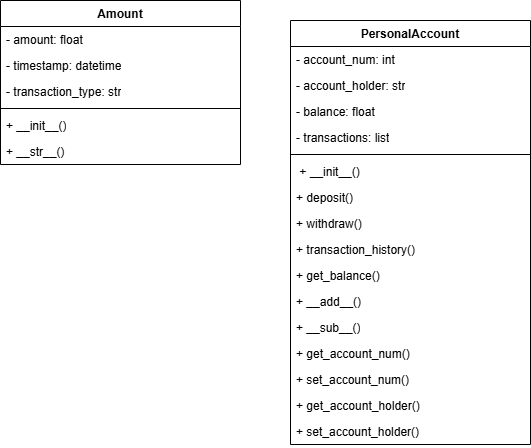

The diagram above was exported from draw.io. Its source (the exported page's mxGraphModel, read from the mxfile embedded in the PNG):
<mxGraphModel dx="840" dy="450" grid="1" gridSize="10" guides="1" tooltips="1" connect="1" arrows="1" fold="1" page="1" pageScale="1" pageWidth="827" pageHeight="1169" math="0" shadow="0">
  <root>
    <mxCell id="0" />
    <mxCell id="1" parent="0" />
    <mxCell id="MIULYHsYVm3f6yipZSTE-1" value="Amount" style="swimlane;fontStyle=1;align=center;verticalAlign=top;childLayout=stackLayout;horizontal=1;startSize=26;horizontalStack=0;resizeParent=1;resizeParentMax=0;resizeLast=0;collapsible=1;marginBottom=0;whiteSpace=wrap;html=1;" vertex="1" parent="1">
      <mxGeometry x="80" y="140" width="240" height="164" as="geometry" />
    </mxCell>
    <mxCell id="MIULYHsYVm3f6yipZSTE-2" value="- amount: &lt;span class=&quot;hljs-keyword&quot;&gt;float&lt;/span&gt;" style="text;strokeColor=none;fillColor=none;align=left;verticalAlign=top;spacingLeft=4;spacingRight=4;overflow=hidden;rotatable=0;points=[[0,0.5],[1,0.5]];portConstraint=eastwest;whiteSpace=wrap;html=1;" vertex="1" parent="MIULYHsYVm3f6yipZSTE-1">
      <mxGeometry y="26" width="240" height="26" as="geometry" />
    </mxCell>
    <mxCell id="MIULYHsYVm3f6yipZSTE-5" value="- timestamp: datetime" style="text;strokeColor=none;fillColor=none;align=left;verticalAlign=top;spacingLeft=4;spacingRight=4;overflow=hidden;rotatable=0;points=[[0,0.5],[1,0.5]];portConstraint=eastwest;whiteSpace=wrap;html=1;" vertex="1" parent="MIULYHsYVm3f6yipZSTE-1">
      <mxGeometry y="52" width="240" height="26" as="geometry" />
    </mxCell>
    <mxCell id="MIULYHsYVm3f6yipZSTE-6" value="- transaction_type: str" style="text;strokeColor=none;fillColor=none;align=left;verticalAlign=top;spacingLeft=4;spacingRight=4;overflow=hidden;rotatable=0;points=[[0,0.5],[1,0.5]];portConstraint=eastwest;whiteSpace=wrap;html=1;" vertex="1" parent="MIULYHsYVm3f6yipZSTE-1">
      <mxGeometry y="78" width="240" height="26" as="geometry" />
    </mxCell>
    <mxCell id="MIULYHsYVm3f6yipZSTE-3" value="" style="line;strokeWidth=1;fillColor=none;align=left;verticalAlign=middle;spacingTop=-1;spacingLeft=3;spacingRight=3;rotatable=0;labelPosition=right;points=[];portConstraint=eastwest;strokeColor=inherit;" vertex="1" parent="MIULYHsYVm3f6yipZSTE-1">
      <mxGeometry y="104" width="240" height="8" as="geometry" />
    </mxCell>
    <mxCell id="MIULYHsYVm3f6yipZSTE-4" value="+ &lt;span class=&quot;hljs-title function_ invoke__&quot;&gt;__init__&lt;/span&gt;()" style="text;strokeColor=none;fillColor=none;align=left;verticalAlign=top;spacingLeft=4;spacingRight=4;overflow=hidden;rotatable=0;points=[[0,0.5],[1,0.5]];portConstraint=eastwest;whiteSpace=wrap;html=1;" vertex="1" parent="MIULYHsYVm3f6yipZSTE-1">
      <mxGeometry y="112" width="240" height="26" as="geometry" />
    </mxCell>
    <mxCell id="MIULYHsYVm3f6yipZSTE-8" value="+ &lt;span class=&quot;hljs-title function_ invoke__&quot;&gt;__str__&lt;/span&gt;()&amp;nbsp;" style="text;strokeColor=none;fillColor=none;align=left;verticalAlign=top;spacingLeft=4;spacingRight=4;overflow=hidden;rotatable=0;points=[[0,0.5],[1,0.5]];portConstraint=eastwest;whiteSpace=wrap;html=1;" vertex="1" parent="MIULYHsYVm3f6yipZSTE-1">
      <mxGeometry y="138" width="240" height="26" as="geometry" />
    </mxCell>
    <mxCell id="MIULYHsYVm3f6yipZSTE-10" value="PersonalAccount" style="swimlane;fontStyle=1;align=center;verticalAlign=top;childLayout=stackLayout;horizontal=1;startSize=26;horizontalStack=0;resizeParent=1;resizeParentMax=0;resizeLast=0;collapsible=1;marginBottom=0;whiteSpace=wrap;html=1;" vertex="1" parent="1">
      <mxGeometry x="370" y="160" width="240" height="424" as="geometry" />
    </mxCell>
    <mxCell id="MIULYHsYVm3f6yipZSTE-11" value="- account_num: &lt;span class=&quot;hljs-keyword&quot;&gt;int&lt;/span&gt;" style="text;strokeColor=none;fillColor=none;align=left;verticalAlign=top;spacingLeft=4;spacingRight=4;overflow=hidden;rotatable=0;points=[[0,0.5],[1,0.5]];portConstraint=eastwest;whiteSpace=wrap;html=1;" vertex="1" parent="MIULYHsYVm3f6yipZSTE-10">
      <mxGeometry y="26" width="240" height="26" as="geometry" />
    </mxCell>
    <mxCell id="MIULYHsYVm3f6yipZSTE-12" value="- account_holder: str" style="text;strokeColor=none;fillColor=none;align=left;verticalAlign=top;spacingLeft=4;spacingRight=4;overflow=hidden;rotatable=0;points=[[0,0.5],[1,0.5]];portConstraint=eastwest;whiteSpace=wrap;html=1;" vertex="1" parent="MIULYHsYVm3f6yipZSTE-10">
      <mxGeometry y="52" width="240" height="26" as="geometry" />
    </mxCell>
    <mxCell id="MIULYHsYVm3f6yipZSTE-13" value="- balance: &lt;span class=&quot;hljs-keyword&quot;&gt;float&lt;/span&gt;" style="text;strokeColor=none;fillColor=none;align=left;verticalAlign=top;spacingLeft=4;spacingRight=4;overflow=hidden;rotatable=0;points=[[0,0.5],[1,0.5]];portConstraint=eastwest;whiteSpace=wrap;html=1;" vertex="1" parent="MIULYHsYVm3f6yipZSTE-10">
      <mxGeometry y="78" width="240" height="26" as="geometry" />
    </mxCell>
    <mxCell id="MIULYHsYVm3f6yipZSTE-14" value="- transactions: &lt;span class=&quot;hljs-keyword&quot;&gt;list&lt;/span&gt;" style="text;strokeColor=none;fillColor=none;align=left;verticalAlign=top;spacingLeft=4;spacingRight=4;overflow=hidden;rotatable=0;points=[[0,0.5],[1,0.5]];portConstraint=eastwest;whiteSpace=wrap;html=1;" vertex="1" parent="MIULYHsYVm3f6yipZSTE-10">
      <mxGeometry y="104" width="240" height="26" as="geometry" />
    </mxCell>
    <mxCell id="MIULYHsYVm3f6yipZSTE-15" value="" style="line;strokeWidth=1;fillColor=none;align=left;verticalAlign=middle;spacingTop=-1;spacingLeft=3;spacingRight=3;rotatable=0;labelPosition=right;points=[];portConstraint=eastwest;strokeColor=inherit;" vertex="1" parent="MIULYHsYVm3f6yipZSTE-10">
      <mxGeometry y="130" width="240" height="8" as="geometry" />
    </mxCell>
    <mxCell id="MIULYHsYVm3f6yipZSTE-16" value="&amp;nbsp;+ &lt;span class=&quot;hljs-title function_ invoke__&quot;&gt;__init__()&lt;/span&gt;" style="text;strokeColor=none;fillColor=none;align=left;verticalAlign=top;spacingLeft=4;spacingRight=4;overflow=hidden;rotatable=0;points=[[0,0.5],[1,0.5]];portConstraint=eastwest;whiteSpace=wrap;html=1;" vertex="1" parent="MIULYHsYVm3f6yipZSTE-10">
      <mxGeometry y="138" width="240" height="26" as="geometry" />
    </mxCell>
    <mxCell id="MIULYHsYVm3f6yipZSTE-17" value="+ &lt;span class=&quot;hljs-title function_ invoke__&quot;&gt;deposit()&lt;/span&gt;" style="text;strokeColor=none;fillColor=none;align=left;verticalAlign=top;spacingLeft=4;spacingRight=4;overflow=hidden;rotatable=0;points=[[0,0.5],[1,0.5]];portConstraint=eastwest;whiteSpace=wrap;html=1;" vertex="1" parent="MIULYHsYVm3f6yipZSTE-10">
      <mxGeometry y="164" width="240" height="26" as="geometry" />
    </mxCell>
    <mxCell id="MIULYHsYVm3f6yipZSTE-18" value="+ &lt;span class=&quot;hljs-title function_ invoke__&quot;&gt;withdraw()&lt;/span&gt;" style="text;strokeColor=none;fillColor=none;align=left;verticalAlign=top;spacingLeft=4;spacingRight=4;overflow=hidden;rotatable=0;points=[[0,0.5],[1,0.5]];portConstraint=eastwest;whiteSpace=wrap;html=1;" vertex="1" parent="MIULYHsYVm3f6yipZSTE-10">
      <mxGeometry y="190" width="240" height="26" as="geometry" />
    </mxCell>
    <mxCell id="MIULYHsYVm3f6yipZSTE-19" value="+ &lt;span class=&quot;hljs-title function_ invoke__&quot;&gt;transaction_history&lt;/span&gt;()&amp;nbsp;" style="text;strokeColor=none;fillColor=none;align=left;verticalAlign=top;spacingLeft=4;spacingRight=4;overflow=hidden;rotatable=0;points=[[0,0.5],[1,0.5]];portConstraint=eastwest;whiteSpace=wrap;html=1;" vertex="1" parent="MIULYHsYVm3f6yipZSTE-10">
      <mxGeometry y="216" width="240" height="26" as="geometry" />
    </mxCell>
    <mxCell id="MIULYHsYVm3f6yipZSTE-20" value="+ &lt;span class=&quot;hljs-title function_ invoke__&quot;&gt;get_balance&lt;/span&gt;()" style="text;strokeColor=none;fillColor=none;align=left;verticalAlign=top;spacingLeft=4;spacingRight=4;overflow=hidden;rotatable=0;points=[[0,0.5],[1,0.5]];portConstraint=eastwest;whiteSpace=wrap;html=1;" vertex="1" parent="MIULYHsYVm3f6yipZSTE-10">
      <mxGeometry y="242" width="240" height="26" as="geometry" />
    </mxCell>
    <mxCell id="MIULYHsYVm3f6yipZSTE-21" value="+ &lt;span class=&quot;hljs-title function_ invoke__&quot;&gt;__add__()&lt;/span&gt;" style="text;strokeColor=none;fillColor=none;align=left;verticalAlign=top;spacingLeft=4;spacingRight=4;overflow=hidden;rotatable=0;points=[[0,0.5],[1,0.5]];portConstraint=eastwest;whiteSpace=wrap;html=1;" vertex="1" parent="MIULYHsYVm3f6yipZSTE-10">
      <mxGeometry y="268" width="240" height="26" as="geometry" />
    </mxCell>
    <mxCell id="MIULYHsYVm3f6yipZSTE-22" value="+ &lt;span class=&quot;hljs-title function_ invoke__&quot;&gt;__sub__()&lt;/span&gt;" style="text;strokeColor=none;fillColor=none;align=left;verticalAlign=top;spacingLeft=4;spacingRight=4;overflow=hidden;rotatable=0;points=[[0,0.5],[1,0.5]];portConstraint=eastwest;whiteSpace=wrap;html=1;" vertex="1" parent="MIULYHsYVm3f6yipZSTE-10">
      <mxGeometry y="294" width="240" height="26" as="geometry" />
    </mxCell>
    <mxCell id="MIULYHsYVm3f6yipZSTE-23" value="+ &lt;span class=&quot;hljs-title function_ invoke__&quot;&gt;get_account_num&lt;/span&gt;()" style="text;strokeColor=none;fillColor=none;align=left;verticalAlign=top;spacingLeft=4;spacingRight=4;overflow=hidden;rotatable=0;points=[[0,0.5],[1,0.5]];portConstraint=eastwest;whiteSpace=wrap;html=1;" vertex="1" parent="MIULYHsYVm3f6yipZSTE-10">
      <mxGeometry y="320" width="240" height="26" as="geometry" />
    </mxCell>
    <mxCell id="MIULYHsYVm3f6yipZSTE-24" value="+ &lt;span class=&quot;hljs-title function_ invoke__&quot;&gt;set_account_num()&lt;/span&gt;" style="text;strokeColor=none;fillColor=none;align=left;verticalAlign=top;spacingLeft=4;spacingRight=4;overflow=hidden;rotatable=0;points=[[0,0.5],[1,0.5]];portConstraint=eastwest;whiteSpace=wrap;html=1;" vertex="1" parent="MIULYHsYVm3f6yipZSTE-10">
      <mxGeometry y="346" width="240" height="26" as="geometry" />
    </mxCell>
    <mxCell id="MIULYHsYVm3f6yipZSTE-25" value="+ &lt;span class=&quot;hljs-title function_ invoke__&quot;&gt;get_account_holder&lt;/span&gt;()" style="text;strokeColor=none;fillColor=none;align=left;verticalAlign=top;spacingLeft=4;spacingRight=4;overflow=hidden;rotatable=0;points=[[0,0.5],[1,0.5]];portConstraint=eastwest;whiteSpace=wrap;html=1;" vertex="1" parent="MIULYHsYVm3f6yipZSTE-10">
      <mxGeometry y="372" width="240" height="26" as="geometry" />
    </mxCell>
    <mxCell id="MIULYHsYVm3f6yipZSTE-26" value="+ &lt;span class=&quot;hljs-title function_ invoke__&quot;&gt;set_account_holder()&lt;/span&gt;" style="text;strokeColor=none;fillColor=none;align=left;verticalAlign=top;spacingLeft=4;spacingRight=4;overflow=hidden;rotatable=0;points=[[0,0.5],[1,0.5]];portConstraint=eastwest;whiteSpace=wrap;html=1;" vertex="1" parent="MIULYHsYVm3f6yipZSTE-10">
      <mxGeometry y="398" width="240" height="26" as="geometry" />
    </mxCell>
  </root>
</mxGraphModel>